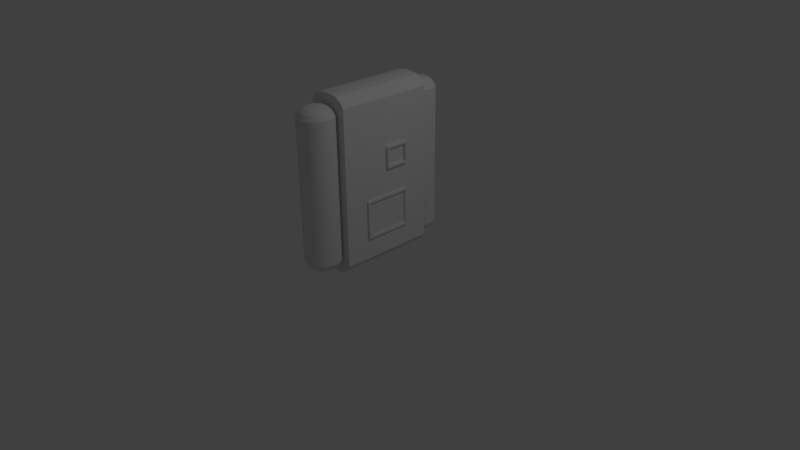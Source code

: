 # Source: O2borne.blend  (saved by Blender 2.76.0; exported with 4.5.12 LTS)
import bpy
from mathutils import Matrix  # noqa: F401  (used for matrix-valued properties, if any)

bpy.ops.wm.read_factory_settings(use_empty=True)
scene = bpy.context.scene
scene.name = 'Scene'

# ---- collections
col_collection_1 = bpy.data.collections.new('Collection 1'); scene.collection.children.link(col_collection_1)

# ---- materials (node trees are filled in below, after node groups)
mat_material = bpy.data.materials.new('Material')
mat_material.alpha_threshold = 0.0
mat_material.use_transparent_shadow = False
mat_material.roughness = 0.5
mat_material.line_color = (0.0, 0.0, 0.0, 1.0)

# ---- material node trees

# ---- world
world_world = bpy.data.worlds.new('World'); scene.world = world_world
world_world.color = (0.05088, 0.05088, 0.05088)
world_world.use_sun_shadow = False
world_world.sun_shadow_jitter_overblur = 0.0
world_world.cycles.sampling_method = 'MANUAL'
world_world.cycles.sample_map_resolution = 256

# ---- cameras
cam_camera = bpy.data.cameras.new('Camera')
cam_camera.clip_end = 100.0
cam_camera.lens = 35.0
cam_camera.sensor_width = 32.0
cam_camera.sensor_height = 18.0
cam_camera.ortho_scale = 7.314
cam_camera.dof.focus_distance = 0.0
cam_camera.dof.aperture_fstop = 128.0

# ---- lights
light_lamp = bpy.data.lights.new('Lamp', 'POINT')
light_lamp.transmission_factor = 0.0
light_lamp.cutoff_distance = 30.0
light_lamp.energy = 100.0
light_lamp.shadow_buffer_clip_start = 1.001
light_lamp.shadow_soft_size = 0.1
light_lamp.shadow_maximum_resolution = 0.006
light_lamp.use_absolute_resolution = True
light_lamp.cycles.use_multiple_importance_sampling = False

# ---- meshes
me_cube = bpy.data.meshes.new('Cube')
me_cube.from_pydata([(0.2761, 0.6338, 0.1649), (0.2761, -0.6338, 0.1649), (-0.2761, -0.6338, 0.1649), (-0.2761, 0.6338, 0.1649), (0.2761, 0.6338, 2.165), (0.2761, -0.6338, 2.165), (-0.2761, -0.6338, 2.165), (-0.2761, 0.6338, 2.165), (0.2289, 0.6338, 0.09447), (0.2289, -0.6338, 0.09447), (-0.2289, 0.6338, 0.09447), (-0.2289, -0.6338, 0.09447), (0.2289, 0.6338, 2.235), (0.2289, -0.6338, 2.235), (-0.2289, 0.6338, 2.235), (-0.2289, -0.6338, 2.235), (0.147, 0.6338, 0.04417), (0.147, -0.6338, 0.04417), (-0.147, 0.6338, 0.04417), (-0.147, -0.6338, 0.04417), (0.147, 0.6338, 2.286), (0.147, -0.6338, 2.286), (-0.147, 0.6338, 2.286), (-0.147, -0.6338, 2.286), (0.05065, 0.6338, 0.02886), (0.05065, -0.6338, 0.02886), (-0.05065, 0.6338, 0.02886), (-0.05065, -0.6338, 0.02886), (0.05065, 0.6338, 2.301), (0.05065, -0.6338, 2.301), (-0.05065, 0.6338, 2.301), (-0.05065, -0.6338, 2.301), (0.2761, -0.3169, 0.4381), (0.2761, 0.6338, 1.165), (0.2761, -0.6338, 1.165), (0.2761, -2.98e-07, 2.165), (0.2761, -1.192e-07, 1.275), (0.2761, -0.3169, 0.1649), (0.2761, 0.6338, 1.665), (0.2761, -0.6338, 1.665), (0.2761, -0.3169, 2.165), (0.2761, 0.3169, 0.1649), (0.2761, 0.6338, 0.6649), (0.2761, -0.6338, 0.6649), (0.2761, 0.3169, 2.165), (0.2761, 0.2856, 1.527), (0.2761, 0.3169, 1.275), (0.2761, -2.086e-07, 1.555), (0.2761, 0.3169, 1.555), (0.004085, 1.008, 0.2511), (0.004085, 1.008, 2.076), (0.04128, 1.005, 0.2511), (0.04128, 1.005, 2.076), (0.07751, 0.9965, 0.2511), (0.07751, 0.9965, 2.076), (0.1118, 0.9818, 0.2511), (0.1118, 0.9818, 2.076), (0.1434, 0.9619, 0.2511), (0.1434, 0.9619, 2.076), (0.1713, 0.9371, 0.2511), (0.1713, 0.9371, 2.076), (0.1949, 0.9082, 0.2511), (0.1949, 0.9082, 2.076), (0.2136, 0.8759, 0.2511), (0.2136, 0.8759, 2.076), (0.2268, 0.841, 0.2511), (0.2268, 0.841, 2.076), (0.2343, 0.8045, 0.2511), (0.2343, 0.8045, 2.076), (0.2358, 0.7672, 0.2511), (0.2358, 0.7672, 2.076), (0.2313, 0.7301, 0.2511), (0.2313, 0.7301, 2.076), (0.2209, 0.6943, 0.2511), (0.2209, 0.6943, 2.076), (0.2049, 0.6606, 0.2511), (0.2049, 0.6606, 2.076), (0.1837, 0.6299, 0.2511), (0.1837, 0.6299, 2.076), (0.1578, 0.603, 0.2511), (0.1578, 0.603, 2.076), (0.128, 0.5805, 0.2511), (0.128, 0.5805, 2.076), (0.09497, 0.5632, 0.2511), (0.09497, 0.5632, 2.076), (0.05958, 0.5514, 0.2511), (0.05958, 0.5514, 2.076), (0.02274, 0.5454, 0.2511), (0.02274, 0.5454, 2.076), (-0.01457, 0.5454, 0.2511), (-0.01457, 0.5454, 2.076), (-0.05141, 0.5514, 0.2511), (-0.05141, 0.5514, 2.076), (-0.0868, 0.5632, 0.2511), (-0.0868, 0.5632, 2.076), (-0.1198, 0.5805, 0.2511), (-0.1198, 0.5805, 2.076), (-0.1497, 0.603, 0.2511), (-0.1497, 0.603, 2.076), (-0.1755, 0.6299, 0.2511), (-0.1755, 0.6299, 2.076), (-0.1967, 0.6606, 0.2511), (-0.1967, 0.6606, 2.076), (-0.2127, 0.6943, 0.2511), (-0.2127, 0.6943, 2.076), (-0.2231, 0.7301, 0.2511), (-0.2231, 0.7301, 2.076), (-0.2276, 0.7672, 0.2511), (-0.2276, 0.7672, 2.076), (-0.2261, 0.8045, 0.2511), (-0.2261, 0.8045, 2.076), (-0.2186, 0.841, 0.2511), (-0.2186, 0.841, 2.076), (-0.2054, 0.8759, 0.2511), (-0.2054, 0.8759, 2.076), (-0.1867, 0.9082, 0.2511), (-0.1867, 0.9082, 2.076), (-0.1631, 0.9371, 0.2511), (-0.1631, 0.9371, 2.076), (-0.1352, 0.9619, 0.2511), (-0.1352, 0.9619, 2.076), (-0.1037, 0.9818, 0.2511), (-0.1037, 0.9818, 2.076), (-0.06934, 0.9965, 0.2511), (-0.06934, 0.9965, 2.076), (-0.03311, 1.005, 0.2511), (-0.03311, 1.005, 2.076), (0.004085, 0.9706, 0.1891), (0.03521, 0.968, 0.1891), (0.03521, 0.968, 2.138), (0.004085, 0.9706, 2.138), (0.06553, 0.9606, 0.1891), (0.06553, 0.9606, 2.138), (0.09426, 0.9483, 0.1891), (0.09426, 0.9483, 2.138), (0.1207, 0.9316, 0.1891), (0.1207, 0.9316, 2.138), (0.144, 0.9109, 0.1891), (0.144, 0.9109, 2.138), (0.1638, 0.8867, 0.1891), (0.1638, 0.8867, 2.138), (0.1794, 0.8597, 0.1891), (0.1794, 0.8597, 2.138), (0.1905, 0.8305, 0.1891), (0.1905, 0.8305, 2.138), (0.1967, 0.7999, 0.1891), (0.1967, 0.7999, 2.138), (0.198, 0.7687, 0.1891), (0.198, 0.7687, 2.138), (0.1942, 0.7377, 0.1891), (0.1942, 0.7377, 2.138), (0.1855, 0.7077, 0.1891), (0.1855, 0.7077, 2.138), (0.1721, 0.6795, 0.1891), (0.1721, 0.6795, 2.138), (0.1544, 0.6538, 0.1891), (0.1544, 0.6538, 2.138), (0.1328, 0.6313, 0.1891), (0.1328, 0.6313, 2.138), (0.1078, 0.6125, 0.1891), (0.1078, 0.6125, 2.138), (0.08014, 0.598, 0.1891), (0.08014, 0.598, 2.138), (0.05052, 0.5881, 0.1891), (0.05052, 0.5881, 2.138), (0.0197, 0.5831, 0.1891), (0.0197, 0.5831, 2.138), (-0.01153, 0.5831, 0.1891), (-0.01153, 0.5831, 2.138), (-0.04235, 0.5881, 0.1891), (-0.04235, 0.5881, 2.138), (-0.07197, 0.598, 0.1891), (-0.07197, 0.598, 2.138), (-0.09962, 0.6125, 0.1891), (-0.09962, 0.6125, 2.138), (-0.1246, 0.6313, 0.1891), (-0.1246, 0.6313, 2.138), (-0.1462, 0.6538, 0.1891), (-0.1462, 0.6538, 2.138), (-0.164, 0.6795, 0.1891), (-0.164, 0.6795, 2.138), (-0.1773, 0.7077, 0.1891), (-0.1773, 0.7077, 2.138), (-0.186, 0.7377, 0.1891), (-0.186, 0.7377, 2.138), (-0.1898, 0.7687, 0.1891), (-0.1898, 0.7687, 2.138), (-0.1885, 0.7999, 0.1891), (-0.1885, 0.7999, 2.138), (-0.1823, 0.8305, 0.1891), (-0.1823, 0.8305, 2.138), (-0.1712, 0.8597, 0.1891), (-0.1712, 0.8597, 2.138), (-0.1556, 0.8867, 0.1891), (-0.1556, 0.8867, 2.138), (-0.1359, 0.9109, 0.1891), (-0.1359, 0.9109, 2.138), (-0.1125, 0.9316, 0.1891), (-0.1125, 0.9316, 2.138), (-0.08609, 0.9483, 0.1891), (-0.08609, 0.9483, 2.138), (-0.05736, 0.9606, 0.1891), (-0.05736, 0.9606, 2.138), (-0.02704, 0.968, 0.1891), (-0.02704, 0.968, 2.138), (0.004085, 0.9112, 0.1489), (0.02568, 0.9094, 0.1489), (0.02568, 0.9094, 2.179), (0.004085, 0.9112, 2.179), (0.04672, 0.9042, 0.1489), (0.04672, 0.9042, 2.179), (0.06666, 0.8957, 0.1489), (0.06666, 0.8957, 2.179), (0.08497, 0.8842, 0.1489), (0.08497, 0.8842, 2.179), (0.1012, 0.8698, 0.1489), (0.1012, 0.8698, 2.179), (0.1149, 0.853, 0.1489), (0.1149, 0.853, 2.179), (0.1257, 0.8342, 0.1489), (0.1257, 0.8342, 2.179), (0.1334, 0.814, 0.1489), (0.1334, 0.814, 2.179), (0.1377, 0.7928, 0.1489), (0.1377, 0.7928, 2.179), (0.1386, 0.7711, 0.1489), (0.1386, 0.7711, 2.179), (0.136, 0.7496, 0.1489), (0.136, 0.7496, 2.179), (0.13, 0.7288, 0.1489), (0.13, 0.7288, 2.179), (0.1207, 0.7092, 0.1489), (0.1207, 0.7092, 2.179), (0.1084, 0.6914, 0.1489), (0.1084, 0.6914, 2.179), (0.09337, 0.6757, 0.1489), (0.09337, 0.6757, 2.179), (0.07605, 0.6627, 0.1489), (0.07605, 0.6627, 2.179), (0.05686, 0.6527, 0.1489), (0.05686, 0.6527, 2.179), (0.03631, 0.6458, 0.1489), (0.03631, 0.6458, 2.179), (0.01492, 0.6423, 0.1489), (0.01492, 0.6423, 2.179), (-0.006749, 0.6423, 0.1489), (-0.006749, 0.6423, 2.179), (-0.02814, 0.6458, 0.1489), (-0.02814, 0.6458, 2.179), (-0.04869, 0.6527, 0.1489), (-0.04869, 0.6527, 2.179), (-0.06788, 0.6627, 0.1489), (-0.06788, 0.6627, 2.179), (-0.0852, 0.6757, 0.1489), (-0.0852, 0.6757, 2.179), (-0.1002, 0.6914, 0.1489), (-0.1002, 0.6914, 2.179), (-0.1125, 0.7092, 0.1489), (-0.1125, 0.7092, 2.179), (-0.1218, 0.7288, 0.1489), (-0.1218, 0.7288, 2.179), (-0.1278, 0.7496, 0.1489), (-0.1278, 0.7496, 2.179), (-0.1305, 0.7711, 0.1489), (-0.1305, 0.7711, 2.179), (-0.1296, 0.7928, 0.1489), (-0.1296, 0.7928, 2.179), (-0.1252, 0.814, 0.1489), (-0.1252, 0.814, 2.179), (-0.1176, 0.8342, 0.1489), (-0.1176, 0.8342, 2.179), (-0.1067, 0.853, 0.1489), (-0.1067, 0.853, 2.179), (-0.09302, 0.8698, 0.1489), (-0.09302, 0.8698, 2.179), (-0.0768, 0.8842, 0.1489), (-0.0768, 0.8842, 2.179), (-0.05849, 0.8957, 0.1489), (-0.05849, 0.8957, 2.179), (-0.03855, 0.9042, 0.1489), (-0.03855, 0.9042, 2.179), (-0.01751, 0.9094, 0.1489), (-0.01751, 0.9094, 2.179), (0.004085, 0.8312, 0.1292), (0.01286, 0.8305, 0.1292), (0.01286, 0.8305, 2.198), (0.004085, 0.8312, 2.198), (0.0214, 0.8284, 0.1292), (0.0214, 0.8284, 2.198), (0.0295, 0.8249, 0.1292), (0.0295, 0.8249, 2.198), (0.03693, 0.8202, 0.1292), (0.03693, 0.8202, 2.198), (0.04352, 0.8144, 0.1292), (0.04352, 0.8144, 2.198), (0.04909, 0.8076, 0.1292), (0.04909, 0.8076, 2.198), (0.05349, 0.8, 0.1292), (0.05349, 0.8, 2.198), (0.05661, 0.7917, 0.1292), (0.05661, 0.7917, 2.198), (0.05837, 0.7831, 0.1292), (0.05837, 0.7831, 2.198), (0.05872, 0.7743, 0.1292), (0.05872, 0.7743, 2.198), (0.05766, 0.7656, 0.1292), (0.05766, 0.7656, 2.198), (0.05521, 0.7571, 0.1292), (0.05521, 0.7571, 2.198), (0.05144, 0.7492, 0.1292), (0.05144, 0.7492, 2.198), (0.04644, 0.7419, 0.1292), (0.04644, 0.7419, 2.198), (0.04035, 0.7356, 0.1292), (0.04035, 0.7356, 2.198), (0.03331, 0.7303, 0.1292), (0.03331, 0.7303, 2.198), (0.02552, 0.7262, 0.1292), (0.02552, 0.7262, 2.198), (0.01717, 0.7234, 0.1292), (0.01717, 0.7234, 2.198), (0.008485, 0.722, 0.1292), (0.008485, 0.722, 2.198), (-0.0003149, 0.722, 0.1292), (-0.0003149, 0.722, 2.198), (-0.009001, 0.7234, 0.1292), (-0.009001, 0.7234, 2.198), (-0.01735, 0.7262, 0.1292), (-0.01735, 0.7262, 2.198), (-0.02514, 0.7303, 0.1292), (-0.02514, 0.7303, 2.198), (-0.03218, 0.7356, 0.1292), (-0.03218, 0.7356, 2.198), (-0.03827, 0.7419, 0.1292), (-0.03827, 0.7419, 2.198), (-0.04327, 0.7492, 0.1292), (-0.04327, 0.7492, 2.198), (-0.04704, 0.7571, 0.1292), (-0.04704, 0.7571, 2.198), (-0.04949, 0.7656, 0.1292), (-0.04949, 0.7656, 2.198), (-0.05055, 0.7743, 0.1292), (-0.05055, 0.7743, 2.198), (-0.0502, 0.7831, 0.1292), (-0.0502, 0.7831, 2.198), (-0.04844, 0.7917, 0.1292), (-0.04844, 0.7917, 2.198), (-0.04532, 0.8, 0.1292), (-0.04532, 0.8, 2.198), (-0.04092, 0.8076, 0.1292), (-0.04092, 0.8076, 2.198), (-0.03535, 0.8144, 0.1292), (-0.03535, 0.8144, 2.198), (-0.02876, 0.8202, 0.1292), (-0.02876, 0.8202, 2.198), (-0.02133, 0.8249, 0.1292), (-0.02133, 0.8249, 2.198), (-0.01323, 0.8284, 0.1292), (-0.01323, 0.8284, 2.198), (-0.004686, 0.8305, 0.1292), (-0.004686, 0.8305, 2.198), (0.004085, -0.5824, 0.2511), (0.004085, -0.5824, 2.076), (0.04128, -0.5854, 0.2511), (0.04128, -0.5854, 2.076), (0.07751, -0.5944, 0.2511), (0.07751, -0.5944, 2.076), (0.1118, -0.609, 0.2511), (0.1118, -0.609, 2.076), (0.1434, -0.6289, 0.2511), (0.1434, -0.6289, 2.076), (0.1713, -0.6537, 0.2511), (0.1713, -0.6537, 2.076), (0.1949, -0.6826, 0.2511), (0.1949, -0.6826, 2.076), (0.2136, -0.7149, 0.2511), (0.2136, -0.7149, 2.076), (0.2268, -0.7498, 0.2511), (0.2268, -0.7498, 2.076), (0.2343, -0.7864, 0.2511), (0.2343, -0.7864, 2.076), (0.2358, -0.8237, 0.2511), (0.2358, -0.8237, 2.076), (0.2313, -0.8607, 0.2511), (0.2313, -0.8607, 2.076), (0.2209, -0.8965, 0.2511), (0.2209, -0.8965, 2.076), (0.2049, -0.9303, 0.2511), (0.2049, -0.9303, 2.076), (0.1837, -0.961, 0.2511), (0.1837, -0.961, 2.076), (0.1578, -0.9879, 0.2511), (0.1578, -0.9879, 2.076), (0.128, -1.01, 0.2511), (0.128, -1.01, 2.076), (0.09497, -1.028, 0.2511), (0.09497, -1.028, 2.076), (0.05958, -1.039, 0.2511), (0.05958, -1.039, 2.076), (0.02274, -1.045, 0.2511), (0.02274, -1.045, 2.076), (-0.01457, -1.045, 0.2511), (-0.01457, -1.045, 2.076), (-0.05141, -1.039, 0.2511), (-0.05141, -1.039, 2.076), (-0.0868, -1.028, 0.2511), (-0.0868, -1.028, 2.076), (-0.1198, -1.01, 0.2511), (-0.1198, -1.01, 2.076), (-0.1497, -0.9879, 0.2511), (-0.1497, -0.9879, 2.076), (-0.1755, -0.961, 0.2511), (-0.1755, -0.961, 2.076), (-0.1967, -0.9303, 0.2511), (-0.1967, -0.9303, 2.076), (-0.2127, -0.8965, 0.2511), (-0.2127, -0.8965, 2.076), (-0.2231, -0.8607, 0.2511), (-0.2231, -0.8607, 2.076), (-0.2276, -0.8237, 0.2511), (-0.2276, -0.8237, 2.076), (-0.2261, -0.7864, 0.2511), (-0.2261, -0.7864, 2.076), (-0.2186, -0.7498, 0.2511), (-0.2186, -0.7498, 2.076), (-0.2054, -0.7149, 0.2511), (-0.2054, -0.7149, 2.076), (-0.1867, -0.6826, 0.2511), (-0.1867, -0.6826, 2.076), (-0.1631, -0.6537, 0.2511), (-0.1631, -0.6537, 2.076), (-0.1352, -0.6289, 0.2511), (-0.1352, -0.6289, 2.076), (-0.1037, -0.609, 0.2511), (-0.1037, -0.609, 2.076), (-0.06934, -0.5944, 0.2511), (-0.06934, -0.5944, 2.076), (-0.03311, -0.5854, 0.2511), (-0.03311, -0.5854, 2.076), (0.004085, -0.6203, 0.1891), (0.03521, -0.6228, 0.1891), (0.03521, -0.6228, 2.138), (0.004085, -0.6203, 2.138), (0.06553, -0.6303, 0.1891), (0.06553, -0.6303, 2.138), (0.09426, -0.6425, 0.1891), (0.09426, -0.6425, 2.138), (0.1207, -0.6592, 0.1891), (0.1207, -0.6592, 2.138), (0.144, -0.6799, 0.1891), (0.144, -0.6799, 2.138), (0.1638, -0.7041, 0.1891), (0.1638, -0.7041, 2.138), (0.1794, -0.7311, 0.1891), (0.1794, -0.7311, 2.138), (0.1905, -0.7603, 0.1891), (0.1905, -0.7603, 2.138), (0.1967, -0.7909, 0.1891), (0.1967, -0.7909, 2.138), (0.198, -0.8221, 0.1891), (0.198, -0.8221, 2.138), (0.1942, -0.8531, 0.1891), (0.1942, -0.8531, 2.138), (0.1855, -0.8831, 0.1891), (0.1855, -0.8831, 2.138), (0.1721, -0.9113, 0.1891), (0.1721, -0.9113, 2.138), (0.1544, -0.937, 0.1891), (0.1544, -0.937, 2.138), (0.1328, -0.9596, 0.1891), (0.1328, -0.9596, 2.138), (0.1078, -0.9783, 0.1891), (0.1078, -0.9783, 2.138), (0.08014, -0.9928, 0.1891), (0.08014, -0.9928, 2.138), (0.05052, -1.003, 0.1891), (0.05052, -1.003, 2.138), (0.0197, -1.008, 0.1891), (0.0197, -1.008, 2.138), (-0.01153, -1.008, 0.1891), (-0.01153, -1.008, 2.138), (-0.04235, -1.003, 0.1891), (-0.04235, -1.003, 2.138), (-0.07197, -0.9928, 0.1891), (-0.07197, -0.9928, 2.138), (-0.09962, -0.9783, 0.1891), (-0.09962, -0.9783, 2.138), (-0.1246, -0.9596, 0.1891), (-0.1246, -0.9596, 2.138), (-0.1462, -0.937, 0.1891), (-0.1462, -0.937, 2.138), (-0.164, -0.9113, 0.1891), (-0.164, -0.9113, 2.138), (-0.1773, -0.8831, 0.1891), (-0.1773, -0.8831, 2.138), (-0.186, -0.8531, 0.1891), (-0.186, -0.8531, 2.138), (-0.1898, -0.8221, 0.1891), (-0.1898, -0.8221, 2.138), (-0.1885, -0.7909, 0.1891), (-0.1885, -0.7909, 2.138), (-0.1823, -0.7603, 0.1891), (-0.1823, -0.7603, 2.138), (-0.1712, -0.7311, 0.1891), (-0.1712, -0.7311, 2.138), (-0.1556, -0.7041, 0.1891), (-0.1556, -0.7041, 2.138), (-0.1359, -0.6799, 0.1891), (-0.1359, -0.6799, 2.138), (-0.1125, -0.6592, 0.1891), (-0.1125, -0.6592, 2.138), (-0.08609, -0.6425, 0.1891), (-0.08609, -0.6425, 2.138), (-0.05736, -0.6303, 0.1891), (-0.05736, -0.6303, 2.138), (-0.02704, -0.6228, 0.1891), (-0.02704, -0.6228, 2.138), (0.004085, -0.6797, 0.1489), (0.02568, -0.6814, 0.1489), (0.02568, -0.6814, 2.179), (0.004085, -0.6797, 2.179), (0.04672, -0.6866, 0.1489), (0.04672, -0.6866, 2.179), (0.06666, -0.6951, 0.1489), (0.06666, -0.6951, 2.179), (0.08497, -0.7067, 0.1489), (0.08497, -0.7067, 2.179), (0.1012, -0.721, 0.1489), (0.1012, -0.721, 2.179), (0.1149, -0.7378, 0.1489), (0.1149, -0.7378, 2.179), (0.1257, -0.7566, 0.1489), (0.1257, -0.7566, 2.179), (0.1334, -0.7769, 0.1489), (0.1334, -0.7769, 2.179), (0.1377, -0.7981, 0.1489), (0.1377, -0.7981, 2.179), (0.1386, -0.8197, 0.1489), (0.1386, -0.8197, 2.179), (0.136, -0.8412, 0.1489), (0.136, -0.8412, 2.179), (0.13, -0.8621, 0.1489), (0.13, -0.8621, 2.179), (0.1207, -0.8816, 0.1489), (0.1207, -0.8816, 2.179), (0.1084, -0.8995, 0.1489), (0.1084, -0.8995, 2.179), (0.09337, -0.9151, 0.1489), (0.09337, -0.9151, 2.179), (0.07605, -0.9281, 0.1489), (0.07605, -0.9281, 2.179), (0.05686, -0.9382, 0.1489), (0.05686, -0.9382, 2.179), (0.03631, -0.945, 0.1489), (0.03631, -0.945, 2.179), (0.01492, -0.9485, 0.1489), (0.01492, -0.9485, 2.179), (-0.006749, -0.9485, 0.1489), (-0.006749, -0.9485, 2.179), (-0.02814, -0.945, 0.1489), (-0.02814, -0.945, 2.179), (-0.04869, -0.9382, 0.1489), (-0.04869, -0.9382, 2.179), (-0.06788, -0.9281, 0.1489), (-0.06788, -0.9281, 2.179), (-0.0852, -0.9151, 0.1489), (-0.0852, -0.9151, 2.179), (-0.1002, -0.8995, 0.1489), (-0.1002, -0.8995, 2.179), (-0.1125, -0.8816, 0.1489), (-0.1125, -0.8816, 2.179), (-0.1218, -0.8621, 0.1489), (-0.1218, -0.8621, 2.179), (-0.1278, -0.8412, 0.1489), (-0.1278, -0.8412, 2.179), (-0.1305, -0.8197, 0.1489), (-0.1305, -0.8197, 2.179), (-0.1296, -0.7981, 0.1489), (-0.1296, -0.7981, 2.179), (-0.1252, -0.7769, 0.1489), (-0.1252, -0.7769, 2.179), (-0.1176, -0.7566, 0.1489), (-0.1176, -0.7566, 2.179), (-0.1067, -0.7378, 0.1489), (-0.1067, -0.7378, 2.179), (-0.09302, -0.721, 0.1489), (-0.09302, -0.721, 2.179), (-0.0768, -0.7067, 0.1489), (-0.0768, -0.7067, 2.179), (-0.05849, -0.6951, 0.1489), (-0.05849, -0.6951, 2.179), (-0.03855, -0.6866, 0.1489), (-0.03855, -0.6866, 2.179), (-0.01751, -0.6814, 0.1489), (-0.01751, -0.6814, 2.179), (0.004085, -0.7596, 0.1292), (0.01286, -0.7603, 0.1292), (0.01286, -0.7603, 2.198), (0.004085, -0.7596, 2.198), (0.0214, -0.7624, 0.1292), (0.0214, -0.7624, 2.198), (0.0295, -0.7659, 0.1292), (0.0295, -0.7659, 2.198), (0.03693, -0.7706, 0.1292), (0.03693, -0.7706, 2.198), (0.04352, -0.7764, 0.1292), (0.04352, -0.7764, 2.198), (0.04909, -0.7833, 0.1292), (0.04909, -0.7833, 2.198), (0.05349, -0.7909, 0.1292), (0.05349, -0.7909, 2.198), (0.05661, -0.7991, 0.1292), (0.05661, -0.7991, 2.198), (0.05837, -0.8077, 0.1292), (0.05837, -0.8077, 2.198), (0.05872, -0.8165, 0.1292), (0.05872, -0.8165, 2.198), (0.05766, -0.8253, 0.1292), (0.05766, -0.8253, 2.198), (0.05521, -0.8337, 0.1292), (0.05521, -0.8337, 2.198), (0.05144, -0.8417, 0.1292), (0.05144, -0.8417, 2.198), (0.04644, -0.8489, 0.1292), (0.04644, -0.8489, 2.198), (0.04035, -0.8552, 0.1292), (0.04035, -0.8552, 2.198), (0.03331, -0.8605, 0.1292), (0.03331, -0.8605, 2.198), (0.02552, -0.8646, 0.1292), (0.02552, -0.8646, 2.198), (0.01717, -0.8674, 0.1292), (0.01717, -0.8674, 2.198), (0.008485, -0.8688, 0.1292), (0.008485, -0.8688, 2.198), (-0.0003149, -0.8688, 0.1292), (-0.0003149, -0.8688, 2.198), (-0.009001, -0.8674, 0.1292), (-0.009001, -0.8674, 2.198), (-0.01735, -0.8646, 0.1292), (-0.01735, -0.8646, 2.198), (-0.02514, -0.8605, 0.1292), (-0.02514, -0.8605, 2.198), (-0.03218, -0.8552, 0.1292), (-0.03218, -0.8552, 2.198), (-0.03827, -0.8489, 0.1292), (-0.03827, -0.8489, 2.198), (-0.04327, -0.8417, 0.1292), (-0.04327, -0.8417, 2.198), (-0.04704, -0.8337, 0.1292), (-0.04704, -0.8337, 2.198), (-0.04949, -0.8253, 0.1292), (-0.04949, -0.8253, 2.198), (-0.05055, -0.8165, 0.1292), (-0.05055, -0.8165, 2.198), (-0.0502, -0.8077, 0.1292), (-0.0502, -0.8077, 2.198), (-0.04844, -0.7991, 0.1292), (-0.04844, -0.7991, 2.198), (-0.04532, -0.7909, 0.1292), (-0.04532, -0.7909, 2.198), (-0.04092, -0.7833, 0.1292), (-0.04092, -0.7833, 2.198), (-0.03535, -0.7764, 0.1292), (-0.03535, -0.7764, 2.198), (-0.02876, -0.7706, 0.1292), (-0.02876, -0.7706, 2.198), (-0.02133, -0.7659, 0.1292), (-0.02133, -0.7659, 2.198), (-0.01323, -0.7624, 0.1292), (-0.01323, -0.7624, 2.198), (-0.004686, -0.7603, 0.1292), (-0.004686, -0.7603, 2.198), (0.2761, 0.2856, 1.303), (0.2761, 0.03127, 1.527), (0.2761, 0.03127, 1.303), (0.3085, 0.3169, 1.275), (0.3085, -1.192e-07, 1.275), (0.3085, 0.2856, 1.303), (0.3085, -2.086e-07, 1.555), (0.3085, 0.3169, 1.555), (0.3085, 0.2856, 1.527), (0.3085, 0.03127, 1.527), (0.3085, 0.03127, 1.303), (0.2761, -1.193e-07, 1.275), (0.2761, -0.6338, 1.275), (0.2761, 0.6338, 1.159), (0.2761, -0.6338, 1.159), (0.2761, 0.3169, 0.4381), (0.2761, -0.3169, 0.9352), (0.2761, 0.3169, 0.9352), (0.2761, -0.2812, 0.4661), (0.2761, -0.2812, 0.9072), (0.2761, 0.2812, 0.9072), (0.2761, 0.2812, 0.4661), (0.3023, -0.3169, 0.4381), (0.3023, -0.3169, 0.9352), (0.3023, 0.2812, 0.4661), (0.3023, 0.2812, 0.9072), (0.3023, 0.3169, 0.9352), (0.3023, 0.3169, 0.4381), (0.3023, -0.2812, 0.4661), (0.3023, -0.2812, 0.9072), (0.2761, 0.2812, 0.6867), (0.2761, -8.941e-08, 0.4661), (0.2761, -1.49e-07, 0.9072), (0.2761, -0.2812, 0.6867), (0.2761, -1.192e-07, 0.6867)], [], [(1, 2, 11, 9), (2, 3, 10, 11), (677, 676, 678, 683), (1, 43, 687, 34, 685, 39, 5, 6, 2), (2, 6, 7, 3), (4, 38, 33, 686, 42, 0, 3, 7), (10, 8, 16, 18), (11, 10, 18, 19), (3, 0, 8, 10), (6, 5, 13, 15), (5, 40, 35, 44, 4, 12, 13), (7, 6, 15, 14), (0, 41, 37, 1, 9, 8), (4, 7, 14, 12), (20, 22, 30, 28), (22, 23, 31, 30), (15, 13, 21, 23), (13, 12, 20, 21), (9, 11, 19, 17), (8, 9, 17, 16), (14, 15, 23, 22), (12, 14, 22, 20), (24, 25, 27, 26), (28, 30, 31, 29), (19, 18, 26, 27), (18, 16, 24, 26), (23, 21, 29, 31), (21, 20, 28, 29), (17, 19, 27, 25), (16, 17, 25, 24), (48, 47, 679, 680), (33, 38, 4, 44, 35, 47, 48, 46), (46, 48, 680, 676), (680, 679, 682, 681), (679, 677, 683, 682), (676, 680, 681, 678), (49, 50, 52, 51), (51, 52, 54, 53), (53, 54, 56, 55), (55, 56, 58, 57), (57, 58, 60, 59), (59, 60, 62, 61), (61, 62, 64, 63), (63, 64, 66, 65), (65, 66, 68, 67), (67, 68, 70, 69), (69, 70, 72, 71), (71, 72, 74, 73), (73, 74, 76, 75), (75, 76, 78, 77), (77, 78, 80, 79), (79, 80, 82, 81), (81, 82, 84, 83), (83, 84, 86, 85), (85, 86, 88, 87), (87, 88, 90, 89), (89, 90, 92, 91), (91, 92, 94, 93), (93, 94, 96, 95), (95, 96, 98, 97), (97, 98, 100, 99), (99, 100, 102, 101), (101, 102, 104, 103), (103, 104, 106, 105), (105, 106, 108, 107), (107, 108, 110, 109), (109, 110, 112, 111), (111, 112, 114, 113), (113, 114, 116, 115), (115, 116, 118, 117), (117, 118, 120, 119), (119, 120, 122, 121), (121, 122, 124, 123), (80, 78, 156, 158), (125, 126, 50, 49), (123, 124, 126, 125), (95, 97, 175, 173), (159, 161, 239, 237), (185, 187, 265, 263), (113, 115, 193, 191), (98, 96, 174, 176), (61, 63, 141, 139), (116, 114, 192, 194), (79, 81, 159, 157), (64, 62, 140, 142), (97, 99, 177, 175), (82, 80, 158, 160), (115, 117, 195, 193), (100, 98, 176, 178), (63, 65, 143, 141), (118, 116, 194, 196), (81, 83, 161, 159), (66, 64, 142, 144), (99, 101, 179, 177), (84, 82, 160, 162), (117, 119, 197, 195), (102, 100, 178, 180), (65, 67, 145, 143), (120, 118, 196, 198), (83, 85, 163, 161), (68, 66, 144, 146), (49, 51, 128, 127), (101, 103, 181, 179), (86, 84, 162, 164), (52, 50, 130, 129), (119, 121, 199, 197), (104, 102, 180, 182), (67, 69, 147, 145), (122, 120, 198, 200), (85, 87, 165, 163), (70, 68, 146, 148), (103, 105, 183, 181), (88, 86, 164, 166), (51, 53, 131, 128), (121, 123, 201, 199), (106, 104, 182, 184), (69, 71, 149, 147), (54, 52, 129, 132), (124, 122, 200, 202), (87, 89, 167, 165), (72, 70, 148, 150), (105, 107, 185, 183), (90, 88, 166, 168), (53, 55, 133, 131), (123, 125, 203, 201), (108, 106, 184, 186), (71, 73, 151, 149), (56, 54, 132, 134), (126, 124, 202, 204), (89, 91, 169, 167), (74, 72, 150, 152), (107, 109, 187, 185), (92, 90, 168, 170), (55, 57, 135, 133), (125, 49, 127, 203), (110, 108, 186, 188), (73, 75, 153, 151), (58, 56, 134, 136), (50, 126, 204, 130), (91, 93, 171, 169), (76, 74, 152, 154), (109, 111, 189, 187), (94, 92, 170, 172), (57, 59, 137, 135), (112, 110, 188, 190), (75, 77, 155, 153), (60, 58, 136, 138), (93, 95, 173, 171), (78, 76, 154, 156), (111, 113, 191, 189), (96, 94, 172, 174), (59, 61, 139, 137), (114, 112, 190, 192), (77, 79, 157, 155), (62, 60, 138, 140), (240, 238, 316, 318), (266, 264, 342, 344), (133, 135, 213, 211), (188, 186, 264, 266), (162, 160, 238, 240), (136, 134, 212, 214), (187, 189, 267, 265), (161, 163, 241, 239), (135, 137, 215, 213), (190, 188, 266, 268), (164, 162, 240, 242), (138, 136, 214, 216), (189, 191, 269, 267), (163, 165, 243, 241), (137, 139, 217, 215), (192, 190, 268, 270), (166, 164, 242, 244), (140, 138, 216, 218), (191, 193, 271, 269), (165, 167, 245, 243), (139, 141, 219, 217), (194, 192, 270, 272), (168, 166, 244, 246), (142, 140, 218, 220), (193, 195, 273, 271), (167, 169, 247, 245), (141, 143, 221, 219), (196, 194, 272, 274), (170, 168, 246, 248), (144, 142, 220, 222), (195, 197, 275, 273), (169, 171, 249, 247), (143, 145, 223, 221), (198, 196, 274, 276), (172, 170, 248, 250), (146, 144, 222, 224), (197, 199, 277, 275), (171, 173, 251, 249), (145, 147, 225, 223), (200, 198, 276, 278), (174, 172, 250, 252), (148, 146, 224, 226), (199, 201, 279, 277), (173, 175, 253, 251), (147, 149, 227, 225), (202, 200, 278, 280), (176, 174, 252, 254), (150, 148, 226, 228), (201, 203, 281, 279), (175, 177, 255, 253), (149, 151, 229, 227), (204, 202, 280, 282), (178, 176, 254, 256), (152, 150, 228, 230), (203, 127, 205, 281), (177, 179, 257, 255), (151, 153, 231, 229), (130, 204, 282, 208), (180, 178, 256, 258), (154, 152, 230, 232), (179, 181, 259, 257), (153, 155, 233, 231), (127, 128, 206, 205), (182, 180, 258, 260), (156, 154, 232, 234), (129, 130, 208, 207), (181, 183, 261, 259), (155, 157, 235, 233), (128, 131, 209, 206), (184, 182, 260, 262), (158, 156, 234, 236), (132, 129, 207, 210), (183, 185, 263, 261), (157, 159, 237, 235), (131, 133, 211, 209), (186, 184, 262, 264), (160, 158, 236, 238), (134, 132, 210, 212), (285, 286, 360, 358, 356, 354, 352, 350, 348, 346, 344, 342, 340, 338, 336, 334, 332, 330, 328, 326, 324, 322, 320, 318, 316, 314, 312, 310, 308, 306, 304, 302, 300, 298, 296, 294, 292, 290, 288), (283, 284, 287, 289, 291, 293, 295, 297, 299, 301, 303, 305, 307, 309, 311, 313, 315, 317, 319, 321, 323, 325, 327, 329, 331, 333, 335, 337, 339, 341, 343, 345, 347, 349, 351, 353, 355, 357, 359), (214, 212, 290, 292), (265, 267, 345, 343), (239, 241, 319, 317), (213, 215, 293, 291), (268, 266, 344, 346), (242, 240, 318, 320), (216, 214, 292, 294), (267, 269, 347, 345), (241, 243, 321, 319), (215, 217, 295, 293), (270, 268, 346, 348), (244, 242, 320, 322), (218, 216, 294, 296), (269, 271, 349, 347), (243, 245, 323, 321), (217, 219, 297, 295), (272, 270, 348, 350), (246, 244, 322, 324), (220, 218, 296, 298), (271, 273, 351, 349), (245, 247, 325, 323), (219, 221, 299, 297), (274, 272, 350, 352), (248, 246, 324, 326), (222, 220, 298, 300), (273, 275, 353, 351), (247, 249, 327, 325), (221, 223, 301, 299), (276, 274, 352, 354), (250, 248, 326, 328), (224, 222, 300, 302), (275, 277, 355, 353), (249, 251, 329, 327), (223, 225, 303, 301), (278, 276, 354, 356), (252, 250, 328, 330), (226, 224, 302, 304), (277, 279, 357, 355), (251, 253, 331, 329), (225, 227, 305, 303), (280, 278, 356, 358), (254, 252, 330, 332), (228, 226, 304, 306), (279, 281, 359, 357), (253, 255, 333, 331), (227, 229, 307, 305), (282, 280, 358, 360), (256, 254, 332, 334), (230, 228, 306, 308), (281, 205, 283, 359), (255, 257, 335, 333), (229, 231, 309, 307), (208, 282, 360, 286), (258, 256, 334, 336), (232, 230, 308, 310), (257, 259, 337, 335), (231, 233, 311, 309), (205, 206, 284, 283), (260, 258, 336, 338), (234, 232, 310, 312), (207, 208, 286, 285), (259, 261, 339, 337), (233, 235, 313, 311), (206, 209, 287, 284), (262, 260, 338, 340), (236, 234, 312, 314), (210, 207, 285, 288), (261, 263, 341, 339), (235, 237, 315, 313), (209, 211, 289, 287), (264, 262, 340, 342), (238, 236, 314, 316), (212, 210, 288, 290), (263, 265, 343, 341), (237, 239, 317, 315), (211, 213, 291, 289), (361, 362, 364, 363), (363, 364, 366, 365), (365, 366, 368, 367), (367, 368, 370, 369), (369, 370, 372, 371), (371, 372, 374, 373), (373, 374, 376, 375), (375, 376, 378, 377), (377, 378, 380, 379), (379, 380, 382, 381), (381, 382, 384, 383), (383, 384, 386, 385), (385, 386, 388, 387), (387, 388, 390, 389), (389, 390, 392, 391), (391, 392, 394, 393), (393, 394, 396, 395), (395, 396, 398, 397), (397, 398, 400, 399), (399, 400, 402, 401), (401, 402, 404, 403), (403, 404, 406, 405), (405, 406, 408, 407), (407, 408, 410, 409), (409, 410, 412, 411), (411, 412, 414, 413), (413, 414, 416, 415), (415, 416, 418, 417), (417, 418, 420, 419), (419, 420, 422, 421), (421, 422, 424, 423), (423, 424, 426, 425), (425, 426, 428, 427), (427, 428, 430, 429), (429, 430, 432, 431), (431, 432, 434, 433), (433, 434, 436, 435), (392, 390, 468, 470), (437, 438, 362, 361), (435, 436, 438, 437), (407, 409, 487, 485), (471, 473, 551, 549), (497, 499, 577, 575), (425, 427, 505, 503), (410, 408, 486, 488), (373, 375, 453, 451), (428, 426, 504, 506), (391, 393, 471, 469), (376, 374, 452, 454), (409, 411, 489, 487), (394, 392, 470, 472), (427, 429, 507, 505), (412, 410, 488, 490), (375, 377, 455, 453), (430, 428, 506, 508), (393, 395, 473, 471), (378, 376, 454, 456), (411, 413, 491, 489), (396, 394, 472, 474), (429, 431, 509, 507), (414, 412, 490, 492), (377, 379, 457, 455), (432, 430, 508, 510), (395, 397, 475, 473), (380, 378, 456, 458), (361, 363, 440, 439), (413, 415, 493, 491), (398, 396, 474, 476), (364, 362, 442, 441), (431, 433, 511, 509), (416, 414, 492, 494), (379, 381, 459, 457), (434, 432, 510, 512), (397, 399, 477, 475), (382, 380, 458, 460), (415, 417, 495, 493), (400, 398, 476, 478), (363, 365, 443, 440), (433, 435, 513, 511), (418, 416, 494, 496), (381, 383, 461, 459), (366, 364, 441, 444), (436, 434, 512, 514), (399, 401, 479, 477), (384, 382, 460, 462), (417, 419, 497, 495), (402, 400, 478, 480), (365, 367, 445, 443), (435, 437, 515, 513), (420, 418, 496, 498), (383, 385, 463, 461), (368, 366, 444, 446), (438, 436, 514, 516), (401, 403, 481, 479), (386, 384, 462, 464), (419, 421, 499, 497), (404, 402, 480, 482), (367, 369, 447, 445), (437, 361, 439, 515), (422, 420, 498, 500), (385, 387, 465, 463), (370, 368, 446, 448), (362, 438, 516, 442), (403, 405, 483, 481), (388, 386, 464, 466), (421, 423, 501, 499), (406, 404, 482, 484), (369, 371, 449, 447), (424, 422, 500, 502), (387, 389, 467, 465), (372, 370, 448, 450), (405, 407, 485, 483), (390, 388, 466, 468), (423, 425, 503, 501), (408, 406, 484, 486), (371, 373, 451, 449), (426, 424, 502, 504), (389, 391, 469, 467), (374, 372, 450, 452), (552, 550, 628, 630), (578, 576, 654, 656), (445, 447, 525, 523), (500, 498, 576, 578), (474, 472, 550, 552), (448, 446, 524, 526), (499, 501, 579, 577), (473, 475, 553, 551), (447, 449, 527, 525), (502, 500, 578, 580), (476, 474, 552, 554), (450, 448, 526, 528), (501, 503, 581, 579), (475, 477, 555, 553), (449, 451, 529, 527), (504, 502, 580, 582), (478, 476, 554, 556), (452, 450, 528, 530), (503, 505, 583, 581), (477, 479, 557, 555), (451, 453, 531, 529), (506, 504, 582, 584), (480, 478, 556, 558), (454, 452, 530, 532), (505, 507, 585, 583), (479, 481, 559, 557), (453, 455, 533, 531), (508, 506, 584, 586), (482, 480, 558, 560), (456, 454, 532, 534), (507, 509, 587, 585), (481, 483, 561, 559), (455, 457, 535, 533), (510, 508, 586, 588), (484, 482, 560, 562), (458, 456, 534, 536), (509, 511, 589, 587), (483, 485, 563, 561), (457, 459, 537, 535), (512, 510, 588, 590), (486, 484, 562, 564), (460, 458, 536, 538), (511, 513, 591, 589), (485, 487, 565, 563), (459, 461, 539, 537), (514, 512, 590, 592), (488, 486, 564, 566), (462, 460, 538, 540), (513, 515, 593, 591), (487, 489, 567, 565), (461, 463, 541, 539), (516, 514, 592, 594), (490, 488, 566, 568), (464, 462, 540, 542), (515, 439, 517, 593), (489, 491, 569, 567), (463, 465, 543, 541), (442, 516, 594, 520), (492, 490, 568, 570), (466, 464, 542, 544), (491, 493, 571, 569), (465, 467, 545, 543), (439, 440, 518, 517), (494, 492, 570, 572), (468, 466, 544, 546), (441, 442, 520, 519), (493, 495, 573, 571), (467, 469, 547, 545), (440, 443, 521, 518), (496, 494, 572, 574), (470, 468, 546, 548), (444, 441, 519, 522), (495, 497, 575, 573), (469, 471, 549, 547), (443, 445, 523, 521), (498, 496, 574, 576), (472, 470, 548, 550), (446, 444, 522, 524), (597, 598, 672, 670, 668, 666, 664, 662, 660, 658, 656, 654, 652, 650, 648, 646, 644, 642, 640, 638, 636, 634, 632, 630, 628, 626, 624, 622, 620, 618, 616, 614, 612, 610, 608, 606, 604, 602, 600), (595, 596, 599, 601, 603, 605, 607, 609, 611, 613, 615, 617, 619, 621, 623, 625, 627, 629, 631, 633, 635, 637, 639, 641, 643, 645, 647, 649, 651, 653, 655, 657, 659, 661, 663, 665, 667, 669, 671), (526, 524, 602, 604), (577, 579, 657, 655), (551, 553, 631, 629), (525, 527, 605, 603), (580, 578, 656, 658), (554, 552, 630, 632), (528, 526, 604, 606), (579, 581, 659, 657), (553, 555, 633, 631), (527, 529, 607, 605), (582, 580, 658, 660), (556, 554, 632, 634), (530, 528, 606, 608), (581, 583, 661, 659), (555, 557, 635, 633), (529, 531, 609, 607), (584, 582, 660, 662), (558, 556, 634, 636), (532, 530, 608, 610), (583, 585, 663, 661), (557, 559, 637, 635), (531, 533, 611, 609), (586, 584, 662, 664), (560, 558, 636, 638), (534, 532, 610, 612), (585, 587, 665, 663), (559, 561, 639, 637), (533, 535, 613, 611), (588, 586, 664, 666), (562, 560, 638, 640), (536, 534, 612, 614), (587, 589, 667, 665), (561, 563, 641, 639), (535, 537, 615, 613), (590, 588, 666, 668), (564, 562, 640, 642), (538, 536, 614, 616), (589, 591, 669, 667), (563, 565, 643, 641), (537, 539, 617, 615), (592, 590, 668, 670), (566, 564, 642, 644), (540, 538, 616, 618), (591, 593, 671, 669), (565, 567, 645, 643), (539, 541, 619, 617), (594, 592, 670, 672), (568, 566, 644, 646), (542, 540, 618, 620), (593, 517, 595, 671), (567, 569, 647, 645), (541, 543, 621, 619), (520, 594, 672, 598), (570, 568, 646, 648), (544, 542, 620, 622), (569, 571, 649, 647), (543, 545, 623, 621), (517, 518, 596, 595), (572, 570, 648, 650), (546, 544, 622, 624), (519, 520, 598, 597), (571, 573, 651, 649), (545, 547, 625, 623), (518, 521, 599, 596), (574, 572, 650, 652), (548, 546, 624, 626), (522, 519, 597, 600), (573, 575, 653, 651), (547, 549, 627, 625), (521, 523, 601, 599), (576, 574, 652, 654), (550, 548, 626, 628), (524, 522, 600, 602), (575, 577, 655, 653), (549, 551, 629, 627), (523, 525, 603, 601), (32, 688, 700, 695), (47, 684, 36, 677, 679), (36, 46, 676, 677), (45, 673, 678, 681), (675, 674, 682, 683), (673, 45, 674, 675), (673, 675, 683, 678), (674, 45, 681, 682), (40, 5, 39, 685, 684, 47, 35), (43, 32, 689, 690, 688, 42, 686, 33, 46, 36, 684, 685, 34, 687), (689, 32, 695, 696), (688, 690, 699, 700), (37, 41, 0, 42, 688, 32, 43, 1), (694, 704, 691, 701, 697), (699, 696, 702, 698), (700, 699, 698, 697), (695, 700, 697, 701), (696, 695, 701, 702), (690, 689, 696, 699), (693, 703, 694, 697, 698), (691, 706, 692, 702, 701), (692, 705, 693, 698, 702), (691, 704, 694, 703, 707, 706), (707, 703, 693, 705, 692, 706)])
me_cube.materials.append(mat_material)
me_cube.use_remesh_preserve_volume = False
me_cube.use_remesh_preserve_attributes = False
me_cube.use_mirror_vertex_groups = False
me_cube.update()

# ---- objects
ob_cube = bpy.data.objects.new('Cube', me_cube)
ob_lamp = bpy.data.objects.new('Lamp', light_lamp)
ob_camera = bpy.data.objects.new('Camera', cam_camera)

# ---- transforms, parenting, visibility, modifiers, constraints
ob_cube.location = (0.0, 0.0, 0.0)
ob_cube.lock_rotations_4d = False
ob_cube.empty_display_type = 'ARROWS'
ob_cube.lineart.crease_threshold = 0.0
ob_lamp.location = (4.076, 1.005, 5.904)
ob_lamp.rotation_euler = (0.6503, 0.05522, 1.866)
ob_lamp.lock_rotations_4d = False
ob_lamp.empty_display_type = 'ARROWS'
ob_lamp.color = (0.0, 0.0, 0.0, 0.0)
ob_lamp.lineart.crease_threshold = 0.0
ob_camera.location = (7.481, -6.508, 5.344)
ob_camera.rotation_euler = (1.109, 0.01082, 0.8149)
ob_camera.lock_rotations_4d = False
ob_camera.empty_display_type = 'ARROWS'
ob_camera.color = (0.0, 0.0, 0.0, 0.0)
ob_camera.display_type = 'WIRE'
ob_camera.lineart.crease_threshold = 0.0

# ---- collection membership
col_collection_1.objects.link(ob_cube)
col_collection_1.objects.link(ob_lamp)
col_collection_1.objects.link(ob_camera)

# ---- scene / render settings (as saved in the file)
scene.camera = ob_camera
scene.frame_start = 1; scene.frame_end = 250; scene.frame_set(1)
scene.render.engine = 'BLENDER_EEVEE_NEXT'
scene.render.resolution_percentage = 50
scene.render.dither_intensity = 0.0
scene.cycles.use_denoising = False
scene.cycles.samples = 10
scene.cycles.sampling_pattern = 'TABULATED_SOBOL'
scene.cycles.light_sampling_threshold = 0.0
scene.cycles.use_adaptive_sampling = False
scene.cycles.use_light_tree = False
scene.cycles.blur_glossy = 0.0
scene.cycles.pixel_filter_type = 'GAUSSIAN'
scene.cycles.sample_clamp_indirect = 0.0
scene.view_settings.view_transform = 'Standard'
bpy.context.view_layer.update()
